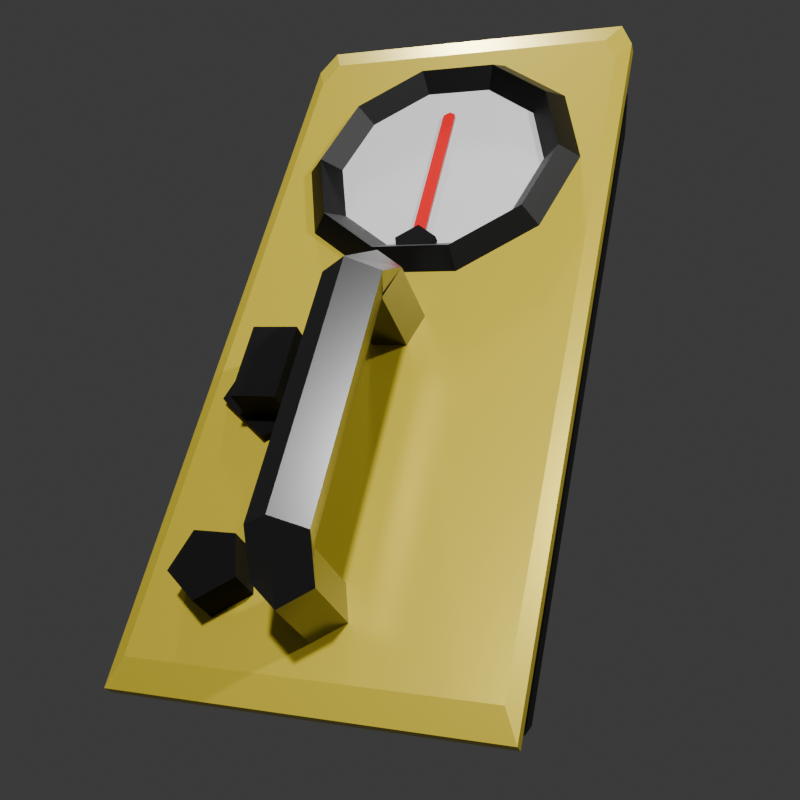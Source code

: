 # Source: i_guess_its_a_geiger_counter.blend  (saved by Blender 4.1.24; exported with 4.5.12 LTS)
import bpy
from mathutils import Matrix  # noqa: F401  (used for matrix-valued properties, if any)

bpy.ops.wm.read_factory_settings(use_empty=True)
scene = bpy.context.scene
scene.name = 'Scene'

# ---- collections
col_geigercounter = bpy.data.collections.new('GeigerCounter'); scene.collection.children.link(col_geigercounter)
col_collection_2 = bpy.data.collections.new('Collection 2'); col_geigercounter.children.link(col_collection_2)

# ---- materials (node trees are filled in below, after node groups)
mat_material_002 = bpy.data.materials.new('Material.002')
mat_material_002.use_transparent_shadow = False
mat_material_004 = bpy.data.materials.new('Material.004')
mat_material_004.use_transparent_shadow = False
mat_material_007 = bpy.data.materials.new('Material.007')
mat_material_007.use_transparent_shadow = False
mat_material_001 = bpy.data.materials.new('Material.001')
mat_material_001.use_transparent_shadow = False
mat_material_003 = bpy.data.materials.new('Material.003')
mat_material_003.use_transparent_shadow = False
mat_material_005 = bpy.data.materials.new('Material.005')
mat_material_005.use_transparent_shadow = False
mat_material_008 = bpy.data.materials.new('Material.008')
mat_material_008.use_transparent_shadow = False

# ---- material node trees
mat_material_002.use_nodes = True; mat_material_002.node_tree.nodes.clear()
_N = mat_material_002.node_tree.nodes; _L = mat_material_002.node_tree.links
n0 = _N.new('ShaderNodeBsdfPrincipled'); n0.name = 'Principled BSDF'; n0.location = (10, 300)
n0.inputs[0].default_value = (0.0, 0.0, 0.0, 1.0)
n0.inputs[2].default_value = 1.0
n0.inputs[3].default_value = 1.45
n1 = _N.new('ShaderNodeOutputMaterial'); n1.name = 'Material Output'; n1.location = (300, 300)
_L.new(n0.outputs[0], n1.inputs[0])
n1.is_active_output = True
mat_material_004.use_nodes = True; mat_material_004.node_tree.nodes.clear()
_N = mat_material_004.node_tree.nodes; _L = mat_material_004.node_tree.links
n0 = _N.new('ShaderNodeBsdfPrincipled'); n0.name = 'Principled BSDF'; n0.location = (10, 300)
n0.inputs[0].default_value = (0.8016, 0.6328, 0.04658, 1.0)
n0.inputs[1].default_value = 0.3005
n0.inputs[2].default_value = 0.3238
n0.inputs[3].default_value = 1.45
n1 = _N.new('ShaderNodeOutputMaterial'); n1.name = 'Material Output'; n1.location = (315, 304)
_L.new(n0.outputs[0], n1.inputs[0])
n1.is_active_output = True
mat_material_007.use_nodes = True; mat_material_007.node_tree.nodes.clear()
_N = mat_material_007.node_tree.nodes; _L = mat_material_007.node_tree.links
n0 = _N.new('ShaderNodeBsdfPrincipled'); n0.name = 'Principled BSDF'; n0.location = (10, 300)
n0.inputs[3].default_value = 1.45
n1 = _N.new('ShaderNodeOutputMaterial'); n1.name = 'Material Output'; n1.location = (300, 300)
_L.new(n0.outputs[0], n1.inputs[0])
n1.is_active_output = True
mat_material_001.use_nodes = True; mat_material_001.node_tree.nodes.clear()
_N = mat_material_001.node_tree.nodes; _L = mat_material_001.node_tree.links
n0 = _N.new('ShaderNodeBsdfPrincipled'); n0.name = 'Principled BSDF'; n0.location = (10, 300)
n0.inputs[0].default_value = (0.1887, 0.1887, 0.1887, 1.0)
n0.inputs[1].default_value = 1.0
n0.inputs[2].default_value = 0.2668
n0.inputs[3].default_value = 1.45
n1 = _N.new('ShaderNodeOutputMaterial'); n1.name = 'Material Output'; n1.location = (300, 300)
_L.new(n0.outputs[0], n1.inputs[0])
n1.is_active_output = True
mat_material_003.use_nodes = True; mat_material_003.node_tree.nodes.clear()
_N = mat_material_003.node_tree.nodes; _L = mat_material_003.node_tree.links
n0 = _N.new('ShaderNodeBsdfPrincipled'); n0.name = 'Principled BSDF'; n0.location = (10, 300)
n0.inputs[0].default_value = (0.0, 0.0, 0.0, 1.0)
n0.inputs[3].default_value = 1.45
n1 = _N.new('ShaderNodeOutputMaterial'); n1.name = 'Material Output'; n1.location = (300, 300)
_L.new(n0.outputs[0], n1.inputs[0])
n1.is_active_output = True
mat_material_005.use_nodes = True; mat_material_005.node_tree.nodes.clear()
_N = mat_material_005.node_tree.nodes; _L = mat_material_005.node_tree.links
n0 = _N.new('ShaderNodeBsdfPrincipled'); n0.name = 'Principled BSDF'; n0.location = (10, 300)
n0.inputs[0].default_value = (0.0, 0.0, 0.0, 1.0)
n0.inputs[2].default_value = 1.0
n0.inputs[3].default_value = 1.45
n1 = _N.new('ShaderNodeOutputMaterial'); n1.name = 'Material Output'; n1.location = (300, 300)
_L.new(n0.outputs[0], n1.inputs[0])
n1.is_active_output = True
mat_material_008.use_nodes = True; mat_material_008.node_tree.nodes.clear()
_N = mat_material_008.node_tree.nodes; _L = mat_material_008.node_tree.links
n0 = _N.new('ShaderNodeBsdfPrincipled'); n0.name = 'Principled BSDF'; n0.location = (10, 300)
n0.inputs[0].default_value = (0.8002, 0.0, 0.004975, 1.0)
n0.inputs[2].default_value = 1.0
n0.inputs[3].default_value = 1.45
n1 = _N.new('ShaderNodeOutputMaterial'); n1.name = 'Material Output'; n1.location = (300, 300)
_L.new(n0.outputs[0], n1.inputs[0])
n1.is_active_output = True

# ---- world
world_world = bpy.data.worlds.new('World'); scene.world = world_world
world_world.use_nodes = True; world_world.node_tree.nodes.clear()
_N = world_world.node_tree.nodes; _L = world_world.node_tree.links
n0 = _N.new('ShaderNodeOutputWorld'); n0.name = 'World Output'; n0.location = (300, 300)
n1 = _N.new('ShaderNodeBackground'); n1.name = 'Background'; n1.location = (10, 300)
n1.inputs[0].default_value = (0.05088, 0.05088, 0.05088, 1.0)
_L.new(n1.outputs[0], n0.inputs[0])
n0.is_active_output = True
world_world.color = (0.05088, 0.05088, 0.05088)
world_world.use_sun_shadow = False
world_world.sun_shadow_jitter_overblur = 0.0

# ---- cameras
cam_camera = bpy.data.cameras.new('Camera')

# ---- lights
light_trilamp_back_001 = bpy.data.lights.new('TriLamp-Back.001', 'AREA')
light_trilamp_back_001.transmission_factor = 0.0
light_trilamp_back_001.energy = 81.76
light_trilamp_back_001.shadow_maximum_resolution = 0.006
light_trilamp_back_001.use_absolute_resolution = True
light_trilamp_fill_001 = bpy.data.lights.new('TriLamp-Fill.001', 'AREA')
light_trilamp_fill_001.transmission_factor = 0.0
light_trilamp_fill_001.energy = 81.76
light_trilamp_fill_001.shadow_maximum_resolution = 0.006
light_trilamp_fill_001.use_absolute_resolution = True
light_trilamp_key_001 = bpy.data.lights.new('TriLamp-Key.001', 'AREA')
light_trilamp_key_001.transmission_factor = 0.0
light_trilamp_key_001.energy = 146.0
light_trilamp_key_001.shadow_maximum_resolution = 0.006
light_trilamp_key_001.use_absolute_resolution = True

# ---- meshes
me_cylinder_007 = bpy.data.meshes.new('Cylinder.007')
me_cylinder_007.from_pydata([(1.451, 2.952, -0.6836), (1.451, 2.952, 1.316), (2.402, 2.261, -0.6836), (2.402, 2.261, 1.316), (2.038, 1.143, -0.6836), (2.038, 1.143, 1.316), (0.8627, 1.143, -0.6836), (0.8627, 1.143, 1.316), (0.4994, 2.261, -0.6836), (0.4994, 2.261, 1.316), (-2.961, 6.177, -8.016), (-3.331, 6.962, -0.3353), (2.45, 6.177, -8.016), (2.82, 6.962, -0.3353), (-3.442, 7.197, -0.3353), (2.931, 7.197, -0.3353), (-3.217, 6.719, 0.7234), (-3.442, 7.197, 0.3338), (2.705, 6.719, 0.7234), (2.931, 7.197, 0.3338), (1.975, -2.98, 0.7234), (1.535, -1.643, 0.7234), (0.3551, -0.778, 0.7234), (-1.155, -0.8566, 0.7234), (-2.13, -1.659, 0.7234), (-2.445, -3.011, 0.7234), (-2.051, -4.16, 0.7234), (-1.029, -5.103, 0.7234), (0.418, -5.088, 0.7234), (1.299, -4.49, 0.7234), (-3.208, 6.7, -2.896), (-3.084, 6.438, -5.456), (2.696, 6.7, -2.896), (2.573, 6.438, -5.456), (2.45, -4.808, -8.016), (2.212, -5.314, -8.016), (2.579, -6.098, -0.3353), (2.82, -5.587, -0.3353), (2.931, -5.823, -0.3353), (2.69, -6.334, -0.3353), (2.465, -5.856, 0.7234), (2.705, -5.345, 0.7234), (2.603, -5.454, 0.7234), (2.69, -6.334, 0.3338), (2.931, -5.824, 0.3338), (2.696, -5.325, -2.896), (2.456, -5.837, -2.896), (2.573, -5.068, -5.456), (2.334, -5.575, -5.456), (2.527, -5.989, -2.865), (2.768, -5.478, -2.865), (2.402, -5.721, -5.487), (2.642, -5.211, -5.487), (-2.723, -5.314, -8.016), (-2.961, -4.808, -8.016), (-3.09, -6.098, -0.3353), (-3.331, -5.587, -0.3353), (-3.201, -6.334, -0.3353), (-3.442, -5.823, -0.3353), (-3.442, -5.824, 0.3338), (-3.202, -6.334, 0.3338), (-3.217, -5.345, 0.7234), (-2.976, -5.856, 0.7234), (-3.109, -5.46, 0.7234), (-2.845, -5.575, -5.456), (-3.084, -5.068, -5.456), (-3.208, -5.325, -2.896), (-2.967, -5.837, -2.896), (-3.153, -5.211, -5.487), (-2.913, -5.721, -5.487), (-3.279, -5.478, -2.865), (-3.039, -5.989, -2.865), (-3.217, 6.852, -2.865), (-3.279, 6.721, -2.865), (-3.237, 6.762, -2.883), (-3.153, 6.453, -5.487), (-3.091, 6.584, -5.487), (-3.111, 6.494, -5.468), (2.768, 6.721, -2.865), (2.706, 6.852, -2.865), (2.726, 6.762, -2.883), (2.58, 6.584, -5.487), (2.642, 6.453, -5.487), (2.6, 6.494, -5.468), (1.056, 1.236, 1.184), (1.056, 1.236, 3.48), (1.056, 2.583, 1.184), (1.056, 2.583, 3.48), (1.857, 1.236, 1.184), (1.857, 1.236, 3.48), (1.857, 2.583, 1.184), (1.857, 2.583, 3.48), (-0.2555, 6.196, -0.07938), (-0.2555, 6.211, 5.157), (0.245, 5.832, -0.07938), (0.245, 5.847, 5.157), (0.05382, 5.243, -0.07938), (0.05382, 5.259, 5.157), (-0.5649, 5.243, -0.07938), (-0.5649, 5.259, 5.157), (-0.7561, 5.832, -0.07938), (-0.7561, 5.847, 5.157), (-0.7561, 5.267, 7.208), (-0.5649, 5.267, 5.179), (0.05382, 5.267, 5.179), (0.245, 5.267, 7.208), (-0.2555, 5.267, 8.462), (-0.7561, 0.974, 7.208), (-0.5649, 0.974, 5.179), (0.05382, 0.974, 5.179), (0.245, 0.974, 7.208), (-0.2555, 0.974, 8.462), (-0.7561, 0.4549, 5.209), (-0.5649, 1.043, 5.209), (0.05382, 1.043, 5.209), (0.245, 0.4549, 5.209), (-0.2555, 0.09121, 5.209), (-0.7561, 0.4549, 0.3967), (-0.5649, 1.043, 0.3967), (0.05382, 1.043, 0.3967), (0.245, 0.4549, 0.3967), (-0.2555, 0.09121, 0.3967), (1.445, 5.971, -1.267), (1.445, 5.971, 2.941), (2.026, 5.55, -1.267), (2.026, 5.55, 2.941), (1.804, 4.868, -1.267), (1.804, 4.868, 2.941), (1.087, 4.868, -1.267), (1.087, 4.868, 2.941), (0.865, 5.55, -1.267), (0.865, 5.55, 2.941), (2.531, -2.945, -0.1022), (1.964, -2.945, 1.852), (1.397, -2.945, -0.1022), (1.989, -1.279, -0.1022), (1.531, -1.612, 1.852), (1.073, -1.945, -0.1022), (0.5728, -0.2499, -0.1022), (0.3977, -0.7888, 1.852), (0.2226, -1.328, -0.1022), (-1.178, -0.2499, -0.1022), (-1.003, -0.7888, 1.852), (-0.8281, -1.328, -0.1022), (-2.595, -1.279, -0.1022), (-2.136, -1.612, 1.852), (-1.678, -1.945, -0.1022), (-3.136, -2.945, -0.1022), (-2.569, -2.945, 1.852), (-2.003, -2.945, -0.1022), (-2.595, -4.61, -0.1022), (-2.136, -4.277, 1.852), (-1.678, -3.944, -0.1022), (-1.178, -5.639, -0.1022), (-1.003, -5.1, 1.852), (-0.8281, -4.561, -0.1022), (0.5728, -5.639, -0.1022), (0.3977, -5.1, 1.852), (0.2226, -4.561, -0.1022), (1.989, -4.61, -0.1022), (1.531, -4.277, 1.852), (1.073, -3.944, -0.1022), (-0.2661, -1.414, -1.521), (-0.2661, -1.414, 1.202), (-0.6417, -1.141, -1.521), (-0.6417, -1.141, 1.202), (-0.4982, -0.6998, -1.521), (-0.4982, -0.6998, 1.202), (-0.03396, -0.6998, -1.521), (-0.03396, -0.6998, 1.202), (0.1095, -1.141, -1.521), (0.1095, -1.141, 1.202), (-0.3868, -4.127, 0.9624), (-0.1538, -4.127, 0.9624), (-0.3868, -0.786, 0.9624), (-0.1538, -0.786, 0.9624), (-0.2703, -4.199, 0.9624), (-0.2703, -0.786, 0.9624)], [], [(0, 1, 3, 2), (2, 3, 5, 4), (4, 5, 7, 6), (3, 1, 9, 7, 5), (6, 7, 9, 8), (8, 9, 1, 0), (11, 56, 58, 14), (30, 11, 13, 32), (38, 15, 19, 44), (14, 58, 59, 17), (37, 13, 15, 38), (55, 36, 39, 57), (15, 14, 17, 19), (32, 13, 37, 45), (13, 11, 14, 15), (66, 56, 11, 30), (18, 41, 44, 19), (40, 62, 60, 43), (76, 72, 79, 81), (18, 16, 61, 63, 25, 24, 23, 22, 21, 20, 42, 41), (16, 18, 19, 17), (61, 16, 17, 59), (57, 39, 43, 60), (40, 42, 20, 29, 28, 27, 26, 25, 63, 62), (26, 27, 28, 29, 20, 21, 22, 23, 24, 25), (46, 36, 55, 67), (10, 12, 34, 35, 53, 54), (82, 78, 50, 52), (10, 31, 33, 12), (68, 70, 73, 75), (35, 48, 64, 53), (46, 67, 71, 49), (66, 30, 74, 73, 70), (51, 49, 71, 69), (64, 48, 51, 69), (31, 65, 68, 75, 77), (47, 33, 83, 82, 52), (33, 31, 77, 76, 81, 83), (40, 41, 42), (48, 35, 34, 47), (37, 38, 39, 36), (40, 43, 44, 41), (38, 44, 43, 39), (46, 49, 50, 45), (36, 46, 45, 37), (49, 51, 52, 50), (51, 48, 47, 52), (12, 33, 47, 34), (61, 62, 63), (67, 55, 56, 66), (55, 57, 58, 56), (60, 62, 61, 59), (57, 60, 59, 58), (53, 64, 65, 54), (71, 67, 66, 70), (69, 71, 70, 68), (64, 69, 68, 65), (54, 65, 31, 10), (72, 73, 74), (75, 76, 77), (72, 76, 75, 73), (32, 45, 50, 78, 80), (78, 79, 80), (81, 82, 83), (78, 82, 81, 79), (30, 32, 80, 79, 72, 74), (84, 85, 87, 86), (86, 87, 91, 90), (90, 91, 89, 88), (88, 89, 85, 84), (86, 90, 88, 84), (91, 87, 85, 89), (92, 93, 95, 94), (94, 95, 97, 96), (96, 97, 99, 98), (93, 101, 102, 106), (98, 99, 101, 100), (100, 101, 93, 92), (95, 93, 106, 105), (97, 95, 105, 104), (106, 102, 107, 111), (101, 99, 103, 102), (99, 97, 104, 103), (104, 105, 110, 109), (105, 106, 111, 110), (103, 104, 109, 108), (102, 103, 108, 107), (110, 111, 116, 115), (108, 109, 114, 113), (109, 110, 115, 114), (107, 108, 113, 112), (111, 107, 112, 116), (114, 115, 120, 119), (112, 113, 118, 117), (116, 112, 117, 121), (115, 116, 121, 120), (113, 114, 119, 118), (122, 123, 125, 124), (124, 125, 127, 126), (126, 127, 129, 128), (125, 123, 131, 129, 127), (128, 129, 131, 130), (130, 131, 123, 122), (132, 135, 136, 133), (133, 136, 137, 134), (135, 138, 139, 136), (136, 139, 140, 137), (138, 141, 142, 139), (139, 142, 143, 140), (141, 144, 145, 142), (142, 145, 146, 143), (144, 147, 148, 145), (145, 148, 149, 146), (147, 150, 151, 148), (148, 151, 152, 149), (150, 153, 154, 151), (151, 154, 155, 152), (153, 156, 157, 154), (154, 157, 158, 155), (156, 159, 160, 157), (157, 160, 161, 158), (159, 132, 133, 160), (160, 133, 134, 161), (162, 163, 165, 164), (164, 165, 167, 166), (166, 167, 169, 168), (165, 163, 171, 169, 167), (168, 169, 171, 170), (170, 171, 163, 162), (176, 173, 175, 177), (172, 176, 177, 174)])
me_cylinder_007.polygons.foreach_set('material_index', [0, 0, 0, 0, 0, 0, 1, 1, 1, 1, 1, 1, 1, 1, 1, 1, 1, 1, 0, 1, 1, 1, 1, 1, 2, 1, 1, 0, 1, 0, 1, 0, 0, 0, 0, 0, 0, 0, 1, 1, 1, 1, 1, 0, 1, 0, 0, 1, 1, 1, 1, 1, 1, 1, 0, 0, 0, 1, 0, 0, 0, 0, 0, 0, 0, 0, 0, 0, 0, 0, 0, 0, 3, 3, 3, 3, 3, 3, 3, 3, 3, 3, 3, 3, 3, 3, 3, 3, 3, 3, 3, 3, 3, 3, 3, 3, 3, 0, 0, 0, 0, 0, 0, 4, 4, 4, 4, 4, 4, 4, 4, 4, 4, 4, 4, 4, 4, 4, 4, 4, 4, 4, 4, 5, 5, 5, 5, 5, 5, 6, 6])
_uv = me_cylinder_007.uv_layers.new(name='UVMap')
_uv.uv.foreach_set('vector', [1.0, 0.5, 1.0, 1.0, 0.8, 1.0, 0.8, 0.5, 0.8, 0.5, 0.8, 1.0, 0.6, 1.0, 0.6, 0.5, 0.6, 0.5, 0.6, 1.0, 0.4, 1.0, 0.4, 0.5, 0.4783, 0.3242, 0.25, 0.49, 0.02175, 0.3242, 0.1089, 0.05584, 0.3911, 0.05584, 0.4, 0.5, 0.4, 1.0, 0.2, 1.0, 0.2, 0.5, 0.2, 0.5, 0.2, 1.0, 2.98e-08, 1.0, 2.98e-08, 0.5, 0.625, 0.25, 0.625, 0.009796, 0.625, 0.009439, 0.625, 0.25, 0.5417, 0.25, 0.625, 0.25, 0.625, 0.5, 0.5417, 0.5, 0.625, 0.7406, 0.625, 0.5, 0.625, 0.5, 0.625, 0.7406, 0.625, 0.25, 0.625, 0.009439, 0.625, 0.009422, 0.625, 0.25, 0.625, 0.7402, 0.625, 0.5, 0.625, 0.5, 0.625, 0.7406, 0.625, 0.9902, 0.625, 0.7598, 0.625, 0.7594, 0.625, 0.9906, 0.625, 0.5, 0.625, 0.25, 0.625, 0.25, 0.625, 0.5, 0.5417, 0.5, 0.625, 0.5, 0.625, 0.7402, 0.5417, 0.7398, 0.625, 0.5, 0.625, 0.25, 0.625, 0.25, 0.625, 0.5, 0.5417, 0.0102, 0.625, 0.009796, 0.625, 0.25, 0.5417, 0.25, 0.6338, 0.5088, 0.6338, 0.7317, 0.625, 0.7406, 0.625, 0.5, 0.6433, 0.7412, 0.8567, 0.7412, 0.8656, 0.75, 0.6344, 0.75, 0.4583, 0.2527, 0.5417, 0.2525, 0.5417, 0.4975, 0.4583, 0.4973, 0.6338, 0.5088, 0.8662, 0.5088, 0.8662, 0.7317, 0.862, 0.7338, 0.8359, 0.6886, 0.8235, 0.6636, 0.7853, 0.6488, 0.726, 0.6473, 0.6798, 0.6633, 0.6625, 0.688, 0.6378, 0.7337, 0.6338, 0.7317, 0.8662, 0.5088, 0.6338, 0.5088, 0.625, 0.5, 0.875, 0.5, 0.8662, 0.7317, 0.8662, 0.5088, 0.875, 0.5, 0.875, 0.7406, 0.625, 0.9906, 0.625, 0.7594, 0.625, 0.7594, 0.625, 0.9906, 0.6433, 0.7412, 0.6378, 0.7337, 0.6625, 0.688, 0.689, 0.7159, 0.7236, 0.727, 0.7803, 0.7273, 0.8205, 0.7098, 0.8359, 0.6886, 0.862, 0.7338, 0.8567, 0.7412, 0.8205, 0.7098, 0.7803, 0.7273, 0.7236, 0.727, 0.689, 0.7159, 0.6625, 0.688, 0.6798, 0.6633, 0.726, 0.6473, 0.7853, 0.6488, 0.8235, 0.6636, 0.8359, 0.6886, 0.5417, 0.7602, 0.625, 0.7598, 0.625, 0.9902, 0.5417, 0.9898, 0.125, 0.5, 0.375, 0.5, 0.375, 0.739, 0.364, 0.75, 0.136, 0.75, 0.125, 0.739, 0.4583, 0.5027, 0.5417, 0.5025, 0.5417, 0.7401, 0.4583, 0.7396, 0.375, 0.25, 0.4583, 0.25, 0.4583, 0.5, 0.375, 0.5, 0.4583, 0.01036, 0.5417, 0.009942, 0.5417, 0.2475, 0.4583, 0.2473, 0.375, 0.761, 0.4583, 0.7606, 0.4583, 0.9894, 0.375, 0.989, 0.5417, 0.7602, 0.5417, 0.9898, 0.5417, 0.9901, 0.5417, 0.7599, 0.5417, 0.0102, 0.5417, 0.25, 0.5417, 0.25, 0.5417, 0.2475, 0.5417, 0.009942, 0.4583, 0.7604, 0.5417, 0.7599, 0.5417, 0.9901, 0.4583, 0.9896, 0.4583, 0.9894, 0.4583, 0.7606, 0.4583, 0.7604, 0.4583, 0.9896, 0.4583, 0.25, 0.4583, 0.01056, 0.4583, 0.01036, 0.4583, 0.2473, 0.4583, 0.25, 0.4583, 0.7394, 0.4583, 0.5, 0.4583, 0.5, 0.4583, 0.5027, 0.4583, 0.7396, 0.4583, 0.5, 0.4583, 0.25, 0.4583, 0.25, 0.4583, 0.2527, 0.4583, 0.4973, 0.4583, 0.5, 0.6433, 0.7412, 0.6338, 0.7379, 0.6378, 0.7337, 0.4583, 0.7606, 0.375, 0.761, 0.375, 0.739, 0.4583, 0.7394, 0.625, 0.7402, 0.625, 0.7406, 0.625, 0.7594, 0.625, 0.7598, 0.6433, 0.7412, 0.6344, 0.75, 0.625, 0.7406, 0.6338, 0.7317, 0.625, 0.7406, 0.625, 0.7406, 0.625, 0.7594, 0.625, 0.7594, 0.5417, 0.7602, 0.5417, 0.7599, 0.5417, 0.7401, 0.5417, 0.7398, 0.625, 0.7598, 0.5417, 0.7602, 0.5417, 0.7398, 0.625, 0.7402, 0.5417, 0.7599, 0.4583, 0.7604, 0.4583, 0.7396, 0.5417, 0.7401, 0.4583, 0.7604, 0.4583, 0.7606, 0.4583, 0.7394, 0.4583, 0.7396, 0.375, 0.5, 0.4583, 0.5, 0.4583, 0.7394, 0.375, 0.739, 0.8662, 0.7317, 0.8629, 0.7412, 0.862, 0.7338, 0.5417, 0.0, 0.6244, 0.0, 0.625, 0.009796, 0.5417, 0.0102, 0.625, 0.0, 0.625, 0.0, 0.625, 0.009439, 0.625, 0.009796, 0.8656, 0.75, 0.8567, 0.7412, 0.8662, 0.7317, 0.875, 0.7406, 0.625, 0.0, 0.625, 0.0, 0.625, 0.009422, 0.625, 0.009439, 0.375, 0.0, 0.4578, 0.0, 0.4583, 0.01056, 0.375, 0.011, 0.5417, 0.0, 0.5417, 0.0, 0.5417, 0.0102, 0.5417, 0.009942, 0.4583, 0.0, 0.5411, 0.0, 0.5417, 0.009942, 0.4583, 0.01036, 0.4583, 0.0, 0.4583, 0.0, 0.4583, 0.01036, 0.4583, 0.01056, 0.375, 0.011, 0.4583, 0.01056, 0.4583, 0.25, 0.375, 0.25, 0.5417, 0.2525, 0.5415, 0.25, 0.5417, 0.25, 0.4583, 0.2473, 0.4582, 0.25, 0.4583, 0.25, 0.5417, 0.2525, 0.4583, 0.2527, 0.4583, 0.2473, 0.5417, 0.2475, 0.5417, 0.5, 0.5417, 0.7398, 0.5417, 0.7401, 0.5417, 0.5025, 0.5417, 0.5, 0.5417, 0.5025, 0.5415, 0.5, 0.5417, 0.5, 0.4583, 0.4973, 0.4582, 0.5, 0.4583, 0.5, 0.5417, 0.5025, 0.4583, 0.5027, 0.4583, 0.4973, 0.5417, 0.4975, 0.5417, 0.25, 0.5417, 0.5, 0.5417, 0.5, 0.5417, 0.4975, 0.5417, 0.2525, 0.5417, 0.25, 0.375, 0.0, 0.625, 0.0, 0.625, 0.25, 0.375, 0.25, 0.375, 0.25, 0.625, 0.25, 0.625, 0.5, 0.375, 0.5, 0.375, 0.5, 0.625, 0.5, 0.625, 0.75, 0.375, 0.75, 0.375, 0.75, 0.625, 0.75, 0.625, 1.0, 0.375, 1.0, 0.125, 0.5, 0.375, 0.5, 0.375, 0.75, 0.125, 0.75, 0.625, 0.5, 0.875, 0.5, 0.875, 0.75, 0.625, 0.75, 1.0, 0.5, 1.0, 1.0, 0.8, 1.0, 0.8, 0.5, 0.8, 0.5, 0.8, 1.0, 0.6, 1.0, 0.6, 0.5, 0.6, 0.5, 0.6, 1.0, 0.4, 1.0, 0.4, 0.5, 2.98e-08, 1.0, 0.2, 1.0, 0.2, 1.0, 2.98e-08, 1.0, 0.4, 0.5, 0.4, 1.0, 0.2, 1.0, 0.2, 0.5, 0.2, 0.5, 0.2, 1.0, 2.98e-08, 1.0, 2.98e-08, 0.5, 0.8, 1.0, 1.0, 1.0, 1.0, 1.0, 0.8, 1.0, 0.6, 1.0, 0.8, 1.0, 0.8, 1.0, 0.6, 1.0, 2.98e-08, 1.0, 0.2, 1.0, 0.2, 1.0, 2.98e-08, 1.0, 0.2, 1.0, 0.4, 1.0, 0.4, 1.0, 0.2, 1.0, 0.4, 1.0, 0.6, 1.0, 0.6, 1.0, 0.4, 1.0, 0.6, 1.0, 0.8, 1.0, 0.8, 1.0, 0.6, 1.0, 0.8, 1.0, 1.0, 1.0, 1.0, 1.0, 0.8, 1.0, 0.4, 1.0, 0.6, 1.0, 0.6, 1.0, 0.4, 1.0, 0.2, 1.0, 0.4, 1.0, 0.4, 1.0, 0.2, 1.0, 0.8, 1.0, 1.0, 1.0, 1.0, 1.0, 0.8, 1.0, 0.4, 1.0, 0.6, 1.0, 0.6, 1.0, 0.4, 1.0, 0.6, 1.0, 0.8, 1.0, 0.8, 1.0, 0.6, 1.0, 0.2, 1.0, 0.4, 1.0, 0.4, 1.0, 0.2, 1.0, 2.98e-08, 1.0, 0.2, 1.0, 0.2, 1.0, 2.98e-08, 1.0, 0.6, 1.0, 0.8, 1.0, 0.8, 1.0, 0.6, 1.0, 0.2, 1.0, 0.4, 1.0, 0.4, 1.0, 0.2, 1.0, 2.98e-08, 1.0, 0.2, 1.0, 0.2, 1.0, 2.98e-08, 1.0, 0.8, 1.0, 1.0, 1.0, 1.0, 1.0, 0.8, 1.0, 0.4, 1.0, 0.6, 1.0, 0.6, 1.0, 0.4, 1.0, 1.0, 0.5, 1.0, 1.0, 0.8, 1.0, 0.8, 0.5, 0.8, 0.5, 0.8, 1.0, 0.6, 1.0, 0.6, 0.5, 0.6, 0.5, 0.6, 1.0, 0.4, 1.0, 0.4, 0.5, 0.4783, 0.3242, 0.25, 0.49, 0.02175, 0.3242, 0.1089, 0.05584, 0.3911, 0.05584, 0.4, 0.5, 0.4, 1.0, 0.2, 1.0, 0.2, 0.5, 0.2, 0.5, 0.2, 1.0, 2.98e-08, 1.0, 2.98e-08, 0.5, 0.6, 0.5, 0.7, 0.5, 0.7, 0.75, 0.6, 0.75, 0.6, 0.75, 0.7, 0.75, 0.7, 1.0, 0.6, 1.0, 0.7, 0.5, 0.8, 0.5, 0.8, 0.75, 0.7, 0.75, 0.7, 0.75, 0.8, 0.75, 0.8, 1.0, 0.7, 1.0, 0.8, 0.5, 0.9, 0.5, 0.9, 0.75, 0.8, 0.75, 0.8, 0.75, 0.9, 0.75, 0.9, 1.0, 0.8, 1.0, 0.9, 0.5, 1.0, 0.5, 1.0, 0.75, 0.9, 0.75, 0.9, 0.75, 1.0, 0.75, 1.0, 1.0, 0.9, 1.0, -1.11e-16, 0.5, 0.1, 0.5, 0.1, 0.75, -1.11e-16, 0.75, -1.11e-16, 0.75, 0.1, 0.75, 0.1, 1.0, -1.11e-16, 1.0, 0.1, 0.5, 0.2, 0.5, 0.2, 0.75, 0.1, 0.75, 0.1, 0.75, 0.2, 0.75, 0.2, 1.0, 0.1, 1.0, 0.2, 0.5, 0.3, 0.5, 0.3, 0.75, 0.2, 0.75, 0.2, 0.75, 0.3, 0.75, 0.3, 1.0, 0.2, 1.0, 0.3, 0.5, 0.4, 0.5, 0.4, 0.75, 0.3, 0.75, 0.3, 0.75, 0.4, 0.75, 0.4, 1.0, 0.3, 1.0, 0.4, 0.5, 0.5, 0.5, 0.5, 0.75, 0.4, 0.75, 0.4, 0.75, 0.5, 0.75, 0.5, 1.0, 0.4, 1.0, 0.5, 0.5, 0.6, 0.5, 0.6, 0.75, 0.5, 0.75, 0.5, 0.75, 0.6, 0.75, 0.6, 1.0, 0.5, 1.0, 1.0, 0.5, 1.0, 1.0, 0.8, 1.0, 0.8, 0.5, 0.8, 0.5, 0.8, 1.0, 0.6, 1.0, 0.6, 0.5, 0.6, 0.5, 0.6, 1.0, 0.4, 1.0, 0.4, 0.5, 0.4783, 0.3242, 0.25, 0.49, 0.02175, 0.3242, 0.1089, 0.05584, 0.3911, 0.05584, 0.4, 0.5, 0.4, 1.0, 0.2, 1.0, 0.2, 0.5, 0.2, 0.5, 0.2, 1.0, 2.98e-08, 1.0, 2.98e-08, 0.5, 0.5, 0.0, 1.0, 0.0, 1.0, 1.0, 0.5, 1.0, 0.0, 0.0, 0.5, 0.0, 0.5, 1.0, 0.0, 1.0])
me_cylinder_007.materials.append(mat_material_002)
me_cylinder_007.materials.append(mat_material_004)
me_cylinder_007.materials.append(mat_material_007)
me_cylinder_007.materials.append(mat_material_001)
me_cylinder_007.materials.append(mat_material_003)
me_cylinder_007.materials.append(mat_material_005)
me_cylinder_007.materials.append(mat_material_008)
me_cylinder_007.update()

# ---- objects
ob_cylinder_002 = bpy.data.objects.new('Cylinder.002', me_cylinder_007)
ob_camera = bpy.data.objects.new('Camera', cam_camera)
ob_trilamp_back = bpy.data.objects.new('TriLamp-Back', light_trilamp_back_001)
ob_trilamp_fill = bpy.data.objects.new('TriLamp-Fill', light_trilamp_fill_001)
ob_trilamp_key = bpy.data.objects.new('TriLamp-Key', light_trilamp_key_001)

# ---- transforms, parenting, visibility, modifiers, constraints
ob_cylinder_002.location = (0.02826, -0.04774, 0.1339)
ob_cylinder_002.rotation_euler = (-0.7959, 0.1517, 0.2896)
ob_cylinder_002.scale = (0.1106, 0.1106, 0.03208)
ob_camera.location = (-1.244, 1.604, 0.5085)
ob_camera.rotation_euler = (1.305, -0.08296, -2.477)
ob_trilamp_back.location = (2.177, -1.834, 3.29)
_c = ob_trilamp_back.constraints.new('TRACK_TO'); _c.name = 'Track To'
_c.target = ob_cylinder_002
ob_trilamp_fill.location = (-2.766, -0.01129, 3.29)
_c = ob_trilamp_fill.constraints.new('TRACK_TO'); _c.name = 'Track To'
_c.target = ob_cylinder_002
ob_trilamp_key.location = (-0.8469, 2.606, 3.29)
_c = ob_trilamp_key.constraints.new('TRACK_TO'); _c.name = 'Track To'
_c.target = ob_cylinder_002

# ---- collection membership
col_geigercounter.objects.link(ob_cylinder_002)
col_collection_2.objects.link(ob_camera)
col_collection_2.objects.link(ob_trilamp_back)
col_collection_2.objects.link(ob_trilamp_fill)
col_collection_2.objects.link(ob_trilamp_key)

# ---- scene / render settings (as saved in the file)
scene.camera = ob_camera
scene.frame_start = 1; scene.frame_end = 250; scene.frame_set(0)
scene.render.engine = 'BLENDER_EEVEE_NEXT'
scene.render.resolution_x = 200
scene.render.resolution_y = 200
scene.render.film_transparent = True
scene.cycles.sampling_pattern = 'TABULATED_SOBOL'
scene.eevee.ray_tracing_options.trace_max_roughness = 0.0
bpy.context.view_layer.update()

